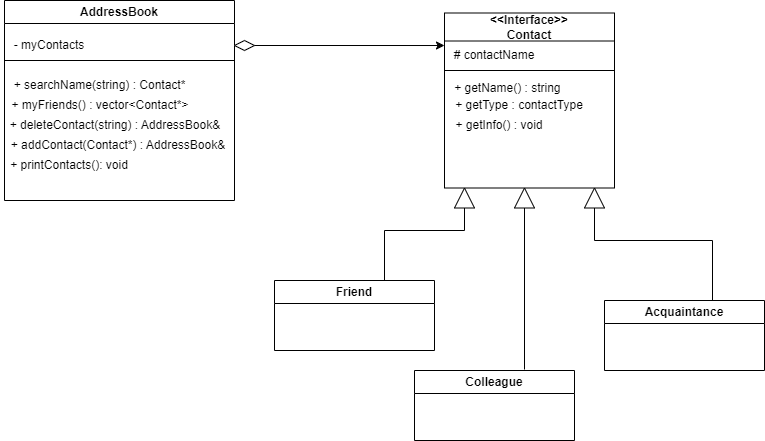

The diagram above was exported from draw.io. Its source (the exported page's mxGraphModel, read from the mxfile embedded in the PNG):
<mxGraphModel dx="1050" dy="530" grid="1" gridSize="10" guides="1" tooltips="1" connect="1" arrows="1" fold="1" page="1" pageScale="1" pageWidth="827" pageHeight="1169" math="0" shadow="0">
  <root>
    <mxCell id="0" />
    <mxCell id="1" parent="0" />
    <mxCell id="G_0GEj590nnEeLZ96CYX-1" value="AddressBook" style="swimlane;whiteSpace=wrap;html=1;" vertex="1" parent="1">
      <mxGeometry x="120" y="220" width="230" height="200" as="geometry" />
    </mxCell>
    <mxCell id="G_0GEj590nnEeLZ96CYX-5" value="- myContacts" style="text;html=1;align=center;verticalAlign=middle;whiteSpace=wrap;rounded=0;" vertex="1" parent="G_0GEj590nnEeLZ96CYX-1">
      <mxGeometry y="30" width="90" height="30" as="geometry" />
    </mxCell>
    <mxCell id="G_0GEj590nnEeLZ96CYX-15" value="+ searchName(string) : Contact*" style="text;html=1;align=center;verticalAlign=middle;whiteSpace=wrap;rounded=0;" vertex="1" parent="G_0GEj590nnEeLZ96CYX-1">
      <mxGeometry y="70" width="191" height="30" as="geometry" />
    </mxCell>
    <mxCell id="G_0GEj590nnEeLZ96CYX-16" value="+ myFriends() : vector&amp;lt;Contact*&amp;gt;" style="text;html=1;align=center;verticalAlign=middle;whiteSpace=wrap;rounded=0;" vertex="1" parent="G_0GEj590nnEeLZ96CYX-1">
      <mxGeometry x="-4.5" y="90" width="200" height="30" as="geometry" />
    </mxCell>
    <mxCell id="G_0GEj590nnEeLZ96CYX-19" value="+ deleteContact(string) : AddressBook&amp;amp;" style="text;html=1;align=center;verticalAlign=middle;whiteSpace=wrap;rounded=0;" vertex="1" parent="G_0GEj590nnEeLZ96CYX-1">
      <mxGeometry x="-4.5" y="110" width="230" height="30" as="geometry" />
    </mxCell>
    <mxCell id="G_0GEj590nnEeLZ96CYX-21" value="+ addContact(Contact*) : AddressBook&amp;amp;" style="text;html=1;align=center;verticalAlign=middle;whiteSpace=wrap;rounded=0;" vertex="1" parent="G_0GEj590nnEeLZ96CYX-1">
      <mxGeometry x="-4.5" y="130" width="235.5" height="30" as="geometry" />
    </mxCell>
    <mxCell id="G_0GEj590nnEeLZ96CYX-22" value="+ printContacts(): void" style="text;html=1;align=center;verticalAlign=middle;whiteSpace=wrap;rounded=0;" vertex="1" parent="G_0GEj590nnEeLZ96CYX-1">
      <mxGeometry y="150" width="130" height="30" as="geometry" />
    </mxCell>
    <mxCell id="G_0GEj590nnEeLZ96CYX-2" value="" style="endArrow=none;html=1;rounded=0;" edge="1" parent="1">
      <mxGeometry width="50" height="50" relative="1" as="geometry">
        <mxPoint x="350" y="280" as="sourcePoint" />
        <mxPoint x="120" y="280" as="targetPoint" />
      </mxGeometry>
    </mxCell>
    <mxCell id="G_0GEj590nnEeLZ96CYX-7" value="" style="rhombus;whiteSpace=wrap;html=1;" vertex="1" parent="1">
      <mxGeometry x="350" y="260" width="20" height="10" as="geometry" />
    </mxCell>
    <mxCell id="G_0GEj590nnEeLZ96CYX-9" value="&amp;lt;&amp;lt;Interface&amp;gt;&amp;gt;&lt;br&gt;Contact" style="swimlane;whiteSpace=wrap;html=1;startSize=28;" vertex="1" parent="1">
      <mxGeometry x="560" y="232.5" width="170" height="175" as="geometry" />
    </mxCell>
    <mxCell id="G_0GEj590nnEeLZ96CYX-11" value="# contactName" style="text;html=1;align=center;verticalAlign=middle;whiteSpace=wrap;rounded=0;" vertex="1" parent="G_0GEj590nnEeLZ96CYX-9">
      <mxGeometry y="27.5" width="100" height="30" as="geometry" />
    </mxCell>
    <mxCell id="G_0GEj590nnEeLZ96CYX-12" value="+ getName() : string&amp;nbsp;&lt;div&gt;&lt;br/&gt;&lt;/div&gt;" style="text;html=1;align=center;verticalAlign=middle;whiteSpace=wrap;rounded=0;" vertex="1" parent="G_0GEj590nnEeLZ96CYX-9">
      <mxGeometry y="67.5" width="130" height="30" as="geometry" />
    </mxCell>
    <mxCell id="G_0GEj590nnEeLZ96CYX-13" value="+ getType : contactType" style="text;html=1;align=center;verticalAlign=middle;whiteSpace=wrap;rounded=0;" vertex="1" parent="G_0GEj590nnEeLZ96CYX-9">
      <mxGeometry x="10" y="77.5" width="130" height="30" as="geometry" />
    </mxCell>
    <mxCell id="G_0GEj590nnEeLZ96CYX-14" value="+ getInfo() : void" style="text;html=1;align=center;verticalAlign=middle;whiteSpace=wrap;rounded=0;" vertex="1" parent="G_0GEj590nnEeLZ96CYX-9">
      <mxGeometry y="97.5" width="110" height="30" as="geometry" />
    </mxCell>
    <mxCell id="G_0GEj590nnEeLZ96CYX-10" value="" style="endArrow=none;html=1;rounded=0;" edge="1" parent="1">
      <mxGeometry width="50" height="50" relative="1" as="geometry">
        <mxPoint x="560" y="290" as="sourcePoint" />
        <mxPoint x="730" y="290" as="targetPoint" />
      </mxGeometry>
    </mxCell>
    <mxCell id="G_0GEj590nnEeLZ96CYX-18" value="" style="endArrow=classic;html=1;rounded=0;exitX=1;exitY=0.5;exitDx=0;exitDy=0;entryX=0;entryY=0.167;entryDx=0;entryDy=0;entryPerimeter=0;" edge="1" parent="1" source="G_0GEj590nnEeLZ96CYX-7" target="G_0GEj590nnEeLZ96CYX-11">
      <mxGeometry width="50" height="50" relative="1" as="geometry">
        <mxPoint x="390" y="300" as="sourcePoint" />
        <mxPoint x="440" y="250" as="targetPoint" />
      </mxGeometry>
    </mxCell>
    <mxCell id="G_0GEj590nnEeLZ96CYX-23" value="" style="triangle;whiteSpace=wrap;html=1;rotation=-90;" vertex="1" parent="1">
      <mxGeometry x="570" y="407.5" width="20" height="20" as="geometry" />
    </mxCell>
    <mxCell id="G_0GEj590nnEeLZ96CYX-24" value="" style="triangle;whiteSpace=wrap;html=1;rotation=-90;" vertex="1" parent="1">
      <mxGeometry x="630" y="407.5" width="20" height="20" as="geometry" />
    </mxCell>
    <mxCell id="G_0GEj590nnEeLZ96CYX-25" value="" style="triangle;whiteSpace=wrap;html=1;rotation=-90;" vertex="1" parent="1">
      <mxGeometry x="700" y="407.5" width="20" height="20" as="geometry" />
    </mxCell>
    <mxCell id="G_0GEj590nnEeLZ96CYX-27" value="Friend" style="swimlane;whiteSpace=wrap;html=1;" vertex="1" parent="1">
      <mxGeometry x="390" y="500" width="160" height="70" as="geometry" />
    </mxCell>
    <mxCell id="G_0GEj590nnEeLZ96CYX-28" value="Colleague" style="swimlane;whiteSpace=wrap;html=1;" vertex="1" parent="1">
      <mxGeometry x="530" y="590" width="160" height="70" as="geometry" />
    </mxCell>
    <mxCell id="G_0GEj590nnEeLZ96CYX-31" value="Acquaintance" style="swimlane;whiteSpace=wrap;html=1;" vertex="1" parent="1">
      <mxGeometry x="720" y="520" width="160" height="70" as="geometry" />
    </mxCell>
    <mxCell id="G_0GEj590nnEeLZ96CYX-33" value="" style="endArrow=none;html=1;rounded=0;entryX=0;entryY=0.5;entryDx=0;entryDy=0;" edge="1" parent="1" target="G_0GEj590nnEeLZ96CYX-23">
      <mxGeometry width="50" height="50" relative="1" as="geometry">
        <mxPoint x="500" y="500" as="sourcePoint" />
        <mxPoint x="550" y="450" as="targetPoint" />
        <Array as="points">
          <mxPoint x="500" y="450" />
          <mxPoint x="580" y="450" />
        </Array>
      </mxGeometry>
    </mxCell>
    <mxCell id="G_0GEj590nnEeLZ96CYX-34" value="" style="endArrow=none;html=1;rounded=0;entryX=0;entryY=0.5;entryDx=0;entryDy=0;" edge="1" parent="1" target="G_0GEj590nnEeLZ96CYX-24">
      <mxGeometry width="50" height="50" relative="1" as="geometry">
        <mxPoint x="640" y="589" as="sourcePoint" />
        <mxPoint x="550" y="450" as="targetPoint" />
      </mxGeometry>
    </mxCell>
    <mxCell id="G_0GEj590nnEeLZ96CYX-36" value="" style="endArrow=none;html=1;rounded=0;entryX=0;entryY=0.5;entryDx=0;entryDy=0;" edge="1" parent="1" target="G_0GEj590nnEeLZ96CYX-25">
      <mxGeometry width="50" height="50" relative="1" as="geometry">
        <mxPoint x="828" y="520" as="sourcePoint" />
        <mxPoint x="550" y="450" as="targetPoint" />
        <Array as="points">
          <mxPoint x="828" y="460" />
          <mxPoint x="710" y="460" />
        </Array>
      </mxGeometry>
    </mxCell>
  </root>
</mxGraphModel>